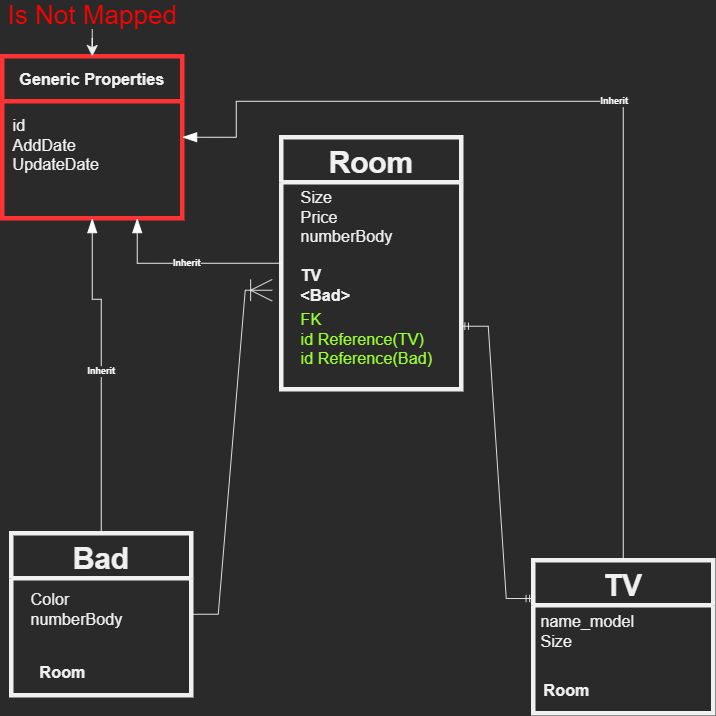

The diagram above was exported from draw.io. Its source (the exported page's mxGraphModel, read from the mxfile embedded in the PNG):
<mxGraphModel dx="716" dy="475" grid="1" gridSize="10" guides="1" tooltips="1" connect="1" arrows="1" fold="1" page="1" pageScale="1" pageWidth="850" pageHeight="1100" math="0" shadow="0">
  <root>
    <mxCell id="0" />
    <mxCell id="1" parent="0" />
    <mxCell id="aVhnw1bDTjnRKQhCWkKi-3" value="Room" style="swimlane;strokeWidth=5;startSize=50;fontSize=33;" parent="1" vertex="1">
      <mxGeometry x="340" y="330" width="200" height="280" as="geometry" />
    </mxCell>
    <mxCell id="aVhnw1bDTjnRKQhCWkKi-8" value="&lt;div&gt;Size&lt;/div&gt;&lt;div&gt;Price&lt;/div&gt;&lt;div&gt;numberBody&lt;/div&gt;" style="text;html=1;align=left;verticalAlign=middle;resizable=0;points=[];autosize=1;strokeColor=none;fillColor=none;fontSize=18;" parent="aVhnw1bDTjnRKQhCWkKi-3" vertex="1">
      <mxGeometry x="20" y="55" width="120" height="70" as="geometry" />
    </mxCell>
    <mxCell id="aVhnw1bDTjnRKQhCWkKi-12" value="&lt;b&gt;TV&lt;br&gt;&amp;lt;Bad&amp;gt;&lt;/b&gt;" style="text;html=1;align=left;verticalAlign=middle;resizable=0;points=[];autosize=1;strokeColor=none;fillColor=none;fontSize=18;" parent="aVhnw1bDTjnRKQhCWkKi-3" vertex="1">
      <mxGeometry x="20" y="140" width="70" height="50" as="geometry" />
    </mxCell>
    <mxCell id="aVhnw1bDTjnRKQhCWkKi-15" value="&lt;font color=&quot;#99ff33&quot;&gt;FK&lt;br&gt;id Reference(TV) &lt;br&gt;id Reference(Bad)&lt;/font&gt;" style="text;html=1;align=left;verticalAlign=middle;resizable=0;points=[];autosize=1;strokeColor=none;fillColor=none;fontSize=18;" parent="aVhnw1bDTjnRKQhCWkKi-3" vertex="1">
      <mxGeometry x="20" y="190" width="160" height="70" as="geometry" />
    </mxCell>
    <mxCell id="aVhnw1bDTjnRKQhCWkKi-4" value="Bad" style="swimlane;strokeWidth=5;startSize=50;fontSize=33;" parent="1" vertex="1">
      <mxGeometry x="40" y="770" width="200" height="180" as="geometry" />
    </mxCell>
    <mxCell id="aVhnw1bDTjnRKQhCWkKi-13" value="&lt;b&gt;Room&lt;/b&gt;" style="text;html=1;align=left;verticalAlign=middle;resizable=0;points=[];autosize=1;strokeColor=none;fillColor=none;fontSize=18;" parent="aVhnw1bDTjnRKQhCWkKi-4" vertex="1">
      <mxGeometry x="30" y="140" width="70" height="30" as="geometry" />
    </mxCell>
    <mxCell id="aVhnw1bDTjnRKQhCWkKi-9" value="Color&lt;br&gt;numberBody" style="text;html=1;align=left;verticalAlign=middle;resizable=0;points=[];autosize=1;strokeColor=none;fillColor=none;fontSize=18;" parent="aVhnw1bDTjnRKQhCWkKi-4" vertex="1">
      <mxGeometry x="20" y="60" width="120" height="50" as="geometry" />
    </mxCell>
    <mxCell id="aVhnw1bDTjnRKQhCWkKi-5" value="TV" style="swimlane;strokeWidth=5;startSize=50;fontSize=33;" parent="1" vertex="1">
      <mxGeometry x="620" y="800" width="200" height="170" as="geometry" />
    </mxCell>
    <mxCell id="aVhnw1bDTjnRKQhCWkKi-10" value="name_model&lt;br&gt;&lt;div style=&quot;text-align: left&quot;&gt;&lt;span&gt;Size&lt;/span&gt;&lt;/div&gt;" style="text;html=1;align=center;verticalAlign=middle;resizable=0;points=[];autosize=1;strokeColor=none;fillColor=none;fontSize=18;" parent="aVhnw1bDTjnRKQhCWkKi-5" vertex="1">
      <mxGeometry y="55" width="120" height="50" as="geometry" />
    </mxCell>
    <mxCell id="aVhnw1bDTjnRKQhCWkKi-14" value="&lt;b&gt;Room&lt;/b&gt;" style="text;html=1;align=left;verticalAlign=middle;resizable=0;points=[];autosize=1;strokeColor=none;fillColor=none;fontSize=18;" parent="aVhnw1bDTjnRKQhCWkKi-5" vertex="1">
      <mxGeometry x="10" y="130" width="70" height="30" as="geometry" />
    </mxCell>
    <mxCell id="aVhnw1bDTjnRKQhCWkKi-6" value="Generic Properties" style="swimlane;strokeWidth=5;startSize=50;fontSize=18;strokeColor=#FF3333;" parent="1" vertex="1">
      <mxGeometry x="30" y="240" width="200" height="180" as="geometry">
        <mxRectangle x="40" y="70" width="190" height="50" as="alternateBounds" />
      </mxGeometry>
    </mxCell>
    <mxCell id="aVhnw1bDTjnRKQhCWkKi-7" value="id&lt;br&gt;AddDate&lt;br&gt;UpdateDate" style="text;html=1;align=left;verticalAlign=middle;resizable=0;points=[];autosize=1;strokeColor=none;fillColor=none;fontSize=18;" parent="aVhnw1bDTjnRKQhCWkKi-6" vertex="1">
      <mxGeometry x="10" y="65" width="110" height="70" as="geometry" />
    </mxCell>
    <mxCell id="aVhnw1bDTjnRKQhCWkKi-16" value="" style="edgeStyle=entityRelationEdgeStyle;fontSize=12;html=1;endArrow=ERoneToMany;rounded=0;endSize=22;exitX=1;exitY=0.5;exitDx=0;exitDy=0;" parent="1" source="aVhnw1bDTjnRKQhCWkKi-4" edge="1">
      <mxGeometry width="100" height="100" relative="1" as="geometry">
        <mxPoint x="170" y="580" as="sourcePoint" />
        <mxPoint x="330" y="500" as="targetPoint" />
      </mxGeometry>
    </mxCell>
    <mxCell id="aVhnw1bDTjnRKQhCWkKi-18" style="edgeStyle=orthogonalEdgeStyle;rounded=0;orthogonalLoop=1;jettySize=auto;html=1;entryX=0.5;entryY=0;entryDx=0;entryDy=0;fontSize=29;fontColor=#99FF33;endSize=10;" parent="1" source="aVhnw1bDTjnRKQhCWkKi-17" target="aVhnw1bDTjnRKQhCWkKi-6" edge="1">
      <mxGeometry relative="1" as="geometry" />
    </mxCell>
    <mxCell id="aVhnw1bDTjnRKQhCWkKi-17" value="&lt;font style=&quot;font-size: 29px&quot; color=&quot;#ff0000&quot;&gt;Is Not Mapped&lt;/font&gt;" style="text;html=1;align=center;verticalAlign=middle;resizable=0;points=[];autosize=1;strokeColor=none;fillColor=none;fontSize=18;fontColor=#99FF33;" parent="1" vertex="1">
      <mxGeometry x="30" y="180" width="200" height="30" as="geometry" />
    </mxCell>
    <object placeholders="1" c4Type="Relationship" c4Description="Inherit" label="&lt;div style=&quot;text-align: left&quot;&gt;&lt;div style=&quot;text-align: center&quot;&gt;&lt;b&gt;%c4Description%&lt;/b&gt;&lt;/div&gt;&lt;/div&gt;" id="aVhnw1bDTjnRKQhCWkKi-23">
      <mxCell style="endArrow=blockThin;html=1;fontSize=10;fontColor=#FFFFFF;strokeWidth=1;endFill=1;strokeColor=#FFFFFF;elbow=vertical;metaEdit=1;endSize=14;startSize=14;jumpStyle=arc;jumpSize=16;rounded=0;edgeStyle=orthogonalEdgeStyle;exitX=0.5;exitY=0;exitDx=0;exitDy=0;entryX=1;entryY=0.5;entryDx=0;entryDy=0;" parent="1" source="aVhnw1bDTjnRKQhCWkKi-5" target="aVhnw1bDTjnRKQhCWkKi-6" edge="1">
        <mxGeometry x="0.0001" width="240" relative="1" as="geometry">
          <mxPoint x="320" y="160" as="sourcePoint" />
          <mxPoint x="560" y="160" as="targetPoint" />
          <Array as="points">
            <mxPoint x="720" y="290" />
            <mxPoint x="290" y="290" />
            <mxPoint x="290" y="330" />
          </Array>
          <mxPoint as="offset" />
        </mxGeometry>
      </mxCell>
    </object>
    <object placeholders="1" c4Type="Relationship" c4Description="Inherit" label="&lt;div style=&quot;text-align: left&quot;&gt;&lt;div style=&quot;text-align: center&quot;&gt;&lt;b&gt;%c4Description%&lt;/b&gt;&lt;/div&gt;&lt;/div&gt;" id="aVhnw1bDTjnRKQhCWkKi-24">
      <mxCell style="endArrow=blockThin;html=1;fontSize=10;fontColor=#FFFFFF;strokeWidth=1;endFill=1;strokeColor=#FFFFFF;elbow=vertical;metaEdit=1;endSize=14;startSize=14;jumpStyle=arc;jumpSize=16;rounded=0;edgeStyle=orthogonalEdgeStyle;entryX=0.75;entryY=1;entryDx=0;entryDy=0;exitX=0;exitY=0.5;exitDx=0;exitDy=0;" parent="1" source="aVhnw1bDTjnRKQhCWkKi-3" target="aVhnw1bDTjnRKQhCWkKi-6" edge="1">
        <mxGeometry x="0.0001" width="240" relative="1" as="geometry">
          <mxPoint x="340" y="460" as="sourcePoint" />
          <mxPoint x="240" y="340" as="targetPoint" />
          <Array as="points">
            <mxPoint x="180" y="470" />
          </Array>
          <mxPoint as="offset" />
        </mxGeometry>
      </mxCell>
    </object>
    <object placeholders="1" c4Type="Relationship" c4Description="Inherit" label="&lt;div style=&quot;text-align: left&quot;&gt;&lt;div style=&quot;text-align: center&quot;&gt;&lt;b&gt;%c4Description%&lt;/b&gt;&lt;/div&gt;&lt;/div&gt;" id="aVhnw1bDTjnRKQhCWkKi-25">
      <mxCell style="endArrow=blockThin;html=1;fontSize=10;fontColor=#FFFFFF;strokeWidth=1;endFill=1;strokeColor=#FFFFFF;elbow=vertical;metaEdit=1;endSize=14;startSize=14;jumpStyle=arc;jumpSize=16;rounded=0;edgeStyle=orthogonalEdgeStyle;exitX=0.5;exitY=0;exitDx=0;exitDy=0;entryX=0.5;entryY=1;entryDx=0;entryDy=0;" parent="1" source="aVhnw1bDTjnRKQhCWkKi-4" target="aVhnw1bDTjnRKQhCWkKi-6" edge="1">
        <mxGeometry x="0.0001" width="240" relative="1" as="geometry">
          <mxPoint x="200" y="640" as="sourcePoint" />
          <mxPoint x="130" y="480" as="targetPoint" />
          <Array as="points">
            <mxPoint x="140" y="510" />
            <mxPoint x="130" y="510" />
          </Array>
          <mxPoint as="offset" />
        </mxGeometry>
      </mxCell>
    </object>
    <mxCell id="rw_U7n_7dKskwpyBegVv-1" value="" style="edgeStyle=entityRelationEdgeStyle;fontSize=12;html=1;endArrow=ERmandOne;startArrow=ERmandOne;rounded=0;entryX=1;entryY=0.75;entryDx=0;entryDy=0;exitX=0;exitY=0.25;exitDx=0;exitDy=0;" edge="1" parent="1" source="aVhnw1bDTjnRKQhCWkKi-5" target="aVhnw1bDTjnRKQhCWkKi-3">
      <mxGeometry width="100" height="100" relative="1" as="geometry">
        <mxPoint x="590" y="720" as="sourcePoint" />
        <mxPoint x="690" y="620" as="targetPoint" />
      </mxGeometry>
    </mxCell>
  </root>
</mxGraphModel>